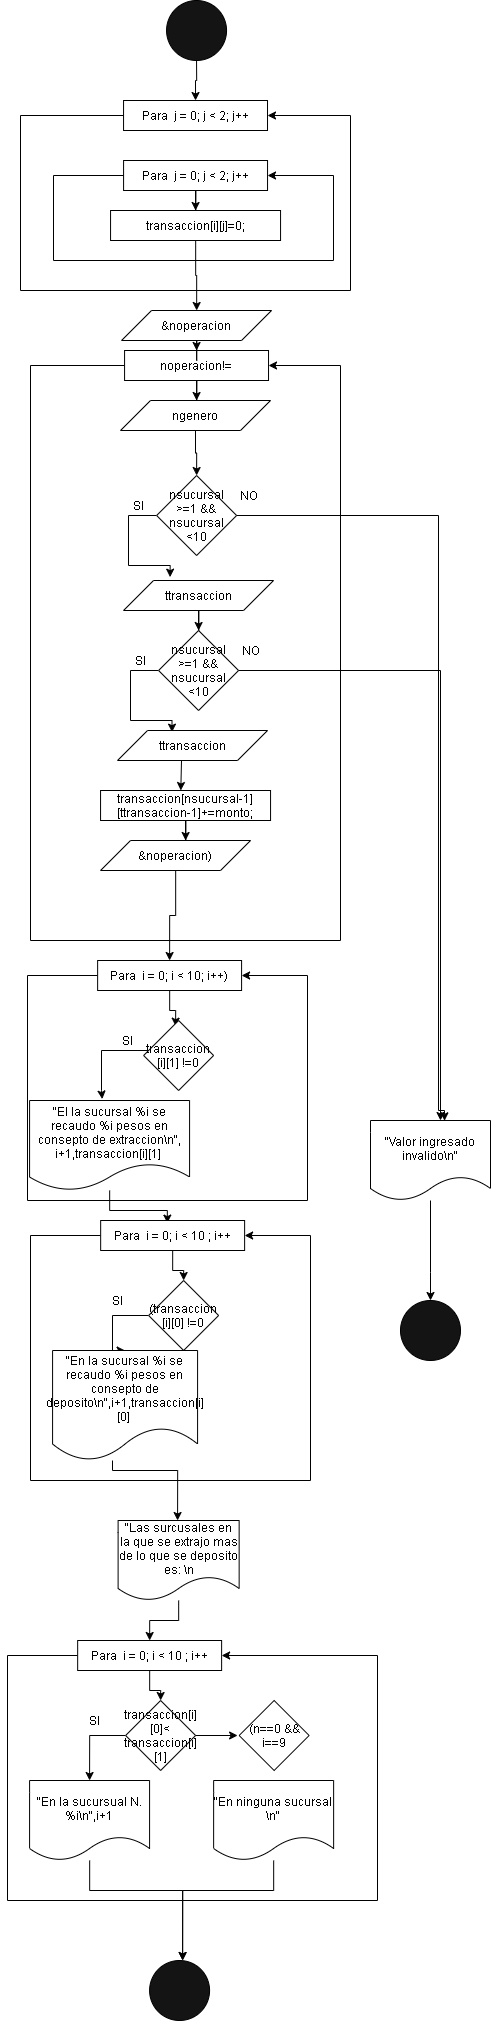

The diagram above was exported from draw.io. Its source (the exported page's mxGraphModel, read from the mxfile embedded in the PNG):
<mxGraphModel dx="777" dy="4092" grid="1" gridSize="10" guides="1" tooltips="1" connect="1" arrows="1" fold="1" page="1" pageScale="1" pageWidth="827" pageHeight="1169" math="0" shadow="0">
  <root>
    <mxCell id="0" />
    <mxCell id="1" parent="0" />
    <mxCell id="fQ9D8XQxabz1AzCdT8EG-1" style="edgeStyle=orthogonalEdgeStyle;rounded=0;orthogonalLoop=1;jettySize=auto;html=1;entryX=1;entryY=0.5;entryDx=0;entryDy=0;" edge="1" parent="1" source="fQ9D8XQxabz1AzCdT8EG-3" target="fQ9D8XQxabz1AzCdT8EG-3">
      <mxGeometry relative="1" as="geometry">
        <mxPoint x="719.3299999999999" y="-2990" as="targetPoint" />
        <Array as="points">
          <mxPoint x="300" y="-3075" />
          <mxPoint x="300" y="-2500" />
          <mxPoint x="610" y="-2500" />
          <mxPoint x="610" y="-3075" />
        </Array>
      </mxGeometry>
    </mxCell>
    <mxCell id="fQ9D8XQxabz1AzCdT8EG-2" style="edgeStyle=orthogonalEdgeStyle;rounded=0;orthogonalLoop=1;jettySize=auto;html=1;entryX=0.5;entryY=0;entryDx=0;entryDy=0;" edge="1" parent="1" source="fQ9D8XQxabz1AzCdT8EG-3">
      <mxGeometry relative="1" as="geometry">
        <mxPoint x="466.04999999999995" y="-3040" as="targetPoint" />
      </mxGeometry>
    </mxCell>
    <mxCell id="fQ9D8XQxabz1AzCdT8EG-3" value="noperacion!=" style="rounded=0;whiteSpace=wrap;html=1;" vertex="1" parent="1">
      <mxGeometry x="394.07" y="-3090" width="143.96" height="30" as="geometry" />
    </mxCell>
    <mxCell id="fQ9D8XQxabz1AzCdT8EG-4" style="edgeStyle=orthogonalEdgeStyle;rounded=0;orthogonalLoop=1;jettySize=auto;html=1;entryX=0.5;entryY=0;entryDx=0;entryDy=0;" edge="1" parent="1" source="fQ9D8XQxabz1AzCdT8EG-5" target="fQ9D8XQxabz1AzCdT8EG-73">
      <mxGeometry relative="1" as="geometry">
        <mxPoint x="463.0588235294117" y="-3400" as="targetPoint" />
      </mxGeometry>
    </mxCell>
    <mxCell id="fQ9D8XQxabz1AzCdT8EG-5" value="" style="ellipse;whiteSpace=wrap;html=1;aspect=fixed;fillColor=#141414;" vertex="1" parent="1">
      <mxGeometry x="436.0499999999999" y="-3440" width="60" height="60" as="geometry" />
    </mxCell>
    <mxCell id="fQ9D8XQxabz1AzCdT8EG-6" style="edgeStyle=orthogonalEdgeStyle;rounded=0;orthogonalLoop=1;jettySize=auto;html=1;entryX=1;entryY=0.5;entryDx=0;entryDy=0;" edge="1" parent="1" source="fQ9D8XQxabz1AzCdT8EG-8" target="fQ9D8XQxabz1AzCdT8EG-8">
      <mxGeometry relative="1" as="geometry">
        <mxPoint x="727.31" y="-3250" as="targetPoint" />
        <Array as="points">
          <mxPoint x="323.03" y="-3265" />
          <mxPoint x="323.03" y="-3180" />
          <mxPoint x="603.03" y="-3180" />
          <mxPoint x="603.03" y="-3265" />
        </Array>
      </mxGeometry>
    </mxCell>
    <mxCell id="fQ9D8XQxabz1AzCdT8EG-7" style="edgeStyle=orthogonalEdgeStyle;rounded=0;orthogonalLoop=1;jettySize=auto;html=1;entryX=0.5;entryY=0;entryDx=0;entryDy=0;" edge="1" parent="1" source="fQ9D8XQxabz1AzCdT8EG-8" target="fQ9D8XQxabz1AzCdT8EG-10">
      <mxGeometry relative="1" as="geometry" />
    </mxCell>
    <mxCell id="fQ9D8XQxabz1AzCdT8EG-8" value="Para&amp;nbsp; j = 0; j &amp;lt; 2; j++" style="rounded=0;whiteSpace=wrap;html=1;" vertex="1" parent="1">
      <mxGeometry x="393.08" y="-3280" width="143.96" height="30" as="geometry" />
    </mxCell>
    <mxCell id="fQ9D8XQxabz1AzCdT8EG-9" style="edgeStyle=orthogonalEdgeStyle;rounded=0;orthogonalLoop=1;jettySize=auto;html=1;" edge="1" parent="1" source="fQ9D8XQxabz1AzCdT8EG-10" target="fQ9D8XQxabz1AzCdT8EG-12">
      <mxGeometry relative="1" as="geometry" />
    </mxCell>
    <mxCell id="fQ9D8XQxabz1AzCdT8EG-10" value="transaccion[i][j]=0;" style="rounded=0;whiteSpace=wrap;html=1;" vertex="1" parent="1">
      <mxGeometry x="380.06" y="-3230" width="170" height="30" as="geometry" />
    </mxCell>
    <mxCell id="fQ9D8XQxabz1AzCdT8EG-11" style="edgeStyle=orthogonalEdgeStyle;rounded=0;orthogonalLoop=1;jettySize=auto;html=1;entryX=0.5;entryY=0;entryDx=0;entryDy=0;" edge="1" parent="1" source="fQ9D8XQxabz1AzCdT8EG-12" target="fQ9D8XQxabz1AzCdT8EG-3">
      <mxGeometry relative="1" as="geometry" />
    </mxCell>
    <mxCell id="fQ9D8XQxabz1AzCdT8EG-12" value="&amp;amp;noperacion" style="shape=parallelogram;perimeter=parallelogramPerimeter;whiteSpace=wrap;html=1;" vertex="1" parent="1">
      <mxGeometry x="391.05" y="-3130" width="150" height="30" as="geometry" />
    </mxCell>
    <mxCell id="fQ9D8XQxabz1AzCdT8EG-13" style="edgeStyle=orthogonalEdgeStyle;rounded=0;orthogonalLoop=1;jettySize=auto;html=1;entryX=0.323;entryY=0.055;entryDx=0;entryDy=0;entryPerimeter=0;" edge="1" parent="1" source="fQ9D8XQxabz1AzCdT8EG-15">
      <mxGeometry relative="1" as="geometry">
        <Array as="points">
          <mxPoint x="398" y="-2925" />
          <mxPoint x="398" y="-2875" />
          <mxPoint x="440" y="-2875" />
        </Array>
        <mxPoint x="439.5800000000001" y="-2863.35" as="targetPoint" />
      </mxGeometry>
    </mxCell>
    <mxCell id="fQ9D8XQxabz1AzCdT8EG-14" style="edgeStyle=orthogonalEdgeStyle;rounded=0;orthogonalLoop=1;jettySize=auto;html=1;entryX=0.617;entryY=0.004;entryDx=0;entryDy=0;entryPerimeter=0;" edge="1" parent="1" source="fQ9D8XQxabz1AzCdT8EG-15" target="fQ9D8XQxabz1AzCdT8EG-19">
      <mxGeometry relative="1" as="geometry">
        <mxPoint x="708" y="-2319" as="targetPoint" />
        <Array as="points">
          <mxPoint x="708" y="-2925" />
          <mxPoint x="708" y="-2330" />
          <mxPoint x="714" y="-2330" />
        </Array>
      </mxGeometry>
    </mxCell>
    <mxCell id="fQ9D8XQxabz1AzCdT8EG-15" value="nsucursal &amp;gt;=1 &amp;amp;&amp;amp; nsucursal &amp;lt;10" style="rhombus;whiteSpace=wrap;html=1;" vertex="1" parent="1">
      <mxGeometry x="426.13" y="-2965" width="80" height="80" as="geometry" />
    </mxCell>
    <mxCell id="fQ9D8XQxabz1AzCdT8EG-16" style="edgeStyle=orthogonalEdgeStyle;rounded=0;orthogonalLoop=1;jettySize=auto;html=1;entryX=0.5;entryY=0;entryDx=0;entryDy=0;" edge="1" parent="1" source="fQ9D8XQxabz1AzCdT8EG-17" target="fQ9D8XQxabz1AzCdT8EG-15">
      <mxGeometry relative="1" as="geometry" />
    </mxCell>
    <mxCell id="fQ9D8XQxabz1AzCdT8EG-17" value="ngenero" style="shape=parallelogram;perimeter=parallelogramPerimeter;whiteSpace=wrap;html=1;" vertex="1" parent="1">
      <mxGeometry x="390.03000000000003" y="-3040" width="150" height="30" as="geometry" />
    </mxCell>
    <mxCell id="fQ9D8XQxabz1AzCdT8EG-18" style="edgeStyle=orthogonalEdgeStyle;rounded=0;orthogonalLoop=1;jettySize=auto;html=1;" edge="1" parent="1" source="fQ9D8XQxabz1AzCdT8EG-19" target="fQ9D8XQxabz1AzCdT8EG-20">
      <mxGeometry relative="1" as="geometry">
        <Array as="points">
          <mxPoint x="700" y="-2168" />
        </Array>
      </mxGeometry>
    </mxCell>
    <mxCell id="fQ9D8XQxabz1AzCdT8EG-19" value="&quot;Valor ingresado invalido\n&quot;" style="shape=document;whiteSpace=wrap;html=1;boundedLbl=1;" vertex="1" parent="1">
      <mxGeometry x="640" y="-2320" width="120" height="80" as="geometry" />
    </mxCell>
    <mxCell id="fQ9D8XQxabz1AzCdT8EG-20" value="" style="ellipse;whiteSpace=wrap;html=1;aspect=fixed;fillColor=#141414;" vertex="1" parent="1">
      <mxGeometry x="669.9999999999998" y="-2140" width="60" height="60" as="geometry" />
    </mxCell>
    <mxCell id="fQ9D8XQxabz1AzCdT8EG-25" style="edgeStyle=orthogonalEdgeStyle;rounded=0;orthogonalLoop=1;jettySize=auto;html=1;entryX=0.472;entryY=0;entryDx=0;entryDy=0;entryPerimeter=0;" edge="1" parent="1" target="fQ9D8XQxabz1AzCdT8EG-28">
      <mxGeometry relative="1" as="geometry">
        <mxPoint x="451" y="-2680" as="sourcePoint" />
      </mxGeometry>
    </mxCell>
    <mxCell id="fQ9D8XQxabz1AzCdT8EG-27" style="edgeStyle=orthogonalEdgeStyle;rounded=0;orthogonalLoop=1;jettySize=auto;html=1;" edge="1" parent="1" source="fQ9D8XQxabz1AzCdT8EG-28">
      <mxGeometry relative="1" as="geometry">
        <mxPoint x="455.1" y="-2600" as="targetPoint" />
      </mxGeometry>
    </mxCell>
    <mxCell id="fQ9D8XQxabz1AzCdT8EG-28" value="transaccion[nsucursal-1][ttransaccion-1]+=monto;" style="rounded=0;whiteSpace=wrap;html=1;" vertex="1" parent="1">
      <mxGeometry x="370.06000000000006" y="-2650" width="170" height="30" as="geometry" />
    </mxCell>
    <mxCell id="fQ9D8XQxabz1AzCdT8EG-82" style="edgeStyle=orthogonalEdgeStyle;rounded=0;orthogonalLoop=1;jettySize=auto;html=1;entryX=0.5;entryY=0;entryDx=0;entryDy=0;" edge="1" parent="1" source="fQ9D8XQxabz1AzCdT8EG-30" target="fQ9D8XQxabz1AzCdT8EG-78">
      <mxGeometry relative="1" as="geometry" />
    </mxCell>
    <mxCell id="fQ9D8XQxabz1AzCdT8EG-30" value="ttransaccion" style="shape=parallelogram;perimeter=parallelogramPerimeter;whiteSpace=wrap;html=1;" vertex="1" parent="1">
      <mxGeometry x="393.05000000000007" y="-2860" width="150" height="30" as="geometry" />
    </mxCell>
    <mxCell id="fQ9D8XQxabz1AzCdT8EG-40" style="edgeStyle=orthogonalEdgeStyle;rounded=0;orthogonalLoop=1;jettySize=auto;html=1;entryX=0.5;entryY=0;entryDx=0;entryDy=0;" edge="1" parent="1" source="fQ9D8XQxabz1AzCdT8EG-41" target="fQ9D8XQxabz1AzCdT8EG-46">
      <mxGeometry relative="1" as="geometry">
        <mxPoint x="464.36" y="-2160" as="targetPoint" />
      </mxGeometry>
    </mxCell>
    <mxCell id="fQ9D8XQxabz1AzCdT8EG-41" value="&amp;amp;noperacion)" style="shape=parallelogram;perimeter=parallelogramPerimeter;whiteSpace=wrap;html=1;" vertex="1" parent="1">
      <mxGeometry x="370.06000000000006" y="-2600" width="150" height="30" as="geometry" />
    </mxCell>
    <mxCell id="fQ9D8XQxabz1AzCdT8EG-44" style="edgeStyle=orthogonalEdgeStyle;rounded=0;orthogonalLoop=1;jettySize=auto;html=1;entryX=1;entryY=0.5;entryDx=0;entryDy=0;" edge="1" parent="1" source="fQ9D8XQxabz1AzCdT8EG-46" target="fQ9D8XQxabz1AzCdT8EG-46">
      <mxGeometry relative="1" as="geometry">
        <mxPoint x="701.3599999999999" y="-2450" as="targetPoint" />
        <Array as="points">
          <mxPoint x="297.08000000000004" y="-2465" />
          <mxPoint x="297.08000000000004" y="-2240" />
          <mxPoint x="577.0799999999999" y="-2240" />
          <mxPoint x="577.0799999999999" y="-2465" />
        </Array>
      </mxGeometry>
    </mxCell>
    <mxCell id="fQ9D8XQxabz1AzCdT8EG-45" style="edgeStyle=orthogonalEdgeStyle;rounded=0;orthogonalLoop=1;jettySize=auto;html=1;entryX=0.457;entryY=0.081;entryDx=0;entryDy=0;entryPerimeter=0;" edge="1" parent="1" source="fQ9D8XQxabz1AzCdT8EG-46" target="fQ9D8XQxabz1AzCdT8EG-48">
      <mxGeometry relative="1" as="geometry" />
    </mxCell>
    <mxCell id="fQ9D8XQxabz1AzCdT8EG-46" value="Para&amp;nbsp;&amp;nbsp;i = 0; i &amp;lt; 10; i++)" style="rounded=0;whiteSpace=wrap;html=1;" vertex="1" parent="1">
      <mxGeometry x="367.13000000000005" y="-2480" width="143.96" height="30" as="geometry" />
    </mxCell>
    <mxCell id="fQ9D8XQxabz1AzCdT8EG-47" style="edgeStyle=orthogonalEdgeStyle;rounded=0;orthogonalLoop=1;jettySize=auto;html=1;entryX=0.454;entryY=-0.016;entryDx=0;entryDy=0;entryPerimeter=0;" edge="1" parent="1" source="fQ9D8XQxabz1AzCdT8EG-48" target="fQ9D8XQxabz1AzCdT8EG-50">
      <mxGeometry relative="1" as="geometry">
        <Array as="points">
          <mxPoint x="448.08000000000004" y="-2390" />
          <mxPoint x="371.08000000000004" y="-2390" />
          <mxPoint x="371.08000000000004" y="-2350" />
          <mxPoint x="372.08000000000004" y="-2350" />
        </Array>
      </mxGeometry>
    </mxCell>
    <mxCell id="fQ9D8XQxabz1AzCdT8EG-48" value="transaccion [i][1] !=0" style="rhombus;whiteSpace=wrap;html=1;" vertex="1" parent="1">
      <mxGeometry x="413.13000000000005" y="-2420" width="70" height="70" as="geometry" />
    </mxCell>
    <mxCell id="fQ9D8XQxabz1AzCdT8EG-49" style="edgeStyle=orthogonalEdgeStyle;rounded=0;orthogonalLoop=1;jettySize=auto;html=1;entryX=0.463;entryY=0.087;entryDx=0;entryDy=0;entryPerimeter=0;" edge="1" parent="1" source="fQ9D8XQxabz1AzCdT8EG-50" target="fQ9D8XQxabz1AzCdT8EG-53">
      <mxGeometry relative="1" as="geometry" />
    </mxCell>
    <mxCell id="fQ9D8XQxabz1AzCdT8EG-50" value="&quot;El la sucursal %i se recaudo %i pesos en consepto de extraccion\n&quot;, i+1,transaccion[i][1]&amp;nbsp;" style="shape=document;whiteSpace=wrap;html=1;boundedLbl=1;" vertex="1" parent="1">
      <mxGeometry x="299.08000000000004" y="-2340" width="160" height="90" as="geometry" />
    </mxCell>
    <mxCell id="fQ9D8XQxabz1AzCdT8EG-51" style="edgeStyle=orthogonalEdgeStyle;rounded=0;orthogonalLoop=1;jettySize=auto;html=1;entryX=1;entryY=0.5;entryDx=0;entryDy=0;" edge="1" parent="1" source="fQ9D8XQxabz1AzCdT8EG-53" target="fQ9D8XQxabz1AzCdT8EG-53">
      <mxGeometry relative="1" as="geometry">
        <mxPoint x="704.3899999999999" y="-2190" as="targetPoint" />
        <Array as="points">
          <mxPoint x="300.08000000000004" y="-2205" />
          <mxPoint x="300.08000000000004" y="-1960" />
          <mxPoint x="580.0799999999999" y="-1960" />
          <mxPoint x="580.0799999999999" y="-2205" />
        </Array>
      </mxGeometry>
    </mxCell>
    <mxCell id="fQ9D8XQxabz1AzCdT8EG-52" style="edgeStyle=orthogonalEdgeStyle;rounded=0;orthogonalLoop=1;jettySize=auto;html=1;entryX=0.5;entryY=0;entryDx=0;entryDy=0;" edge="1" parent="1" source="fQ9D8XQxabz1AzCdT8EG-53" target="fQ9D8XQxabz1AzCdT8EG-55">
      <mxGeometry relative="1" as="geometry" />
    </mxCell>
    <mxCell id="fQ9D8XQxabz1AzCdT8EG-53" value="Para&amp;nbsp;&amp;nbsp;i = 0; i &amp;lt; 10 ; i++" style="rounded=0;whiteSpace=wrap;html=1;" vertex="1" parent="1">
      <mxGeometry x="370.16" y="-2220" width="143.96" height="30" as="geometry" />
    </mxCell>
    <mxCell id="fQ9D8XQxabz1AzCdT8EG-54" style="edgeStyle=orthogonalEdgeStyle;rounded=0;orthogonalLoop=1;jettySize=auto;html=1;entryX=0.5;entryY=0;entryDx=0;entryDy=0;" edge="1" parent="1" source="fQ9D8XQxabz1AzCdT8EG-55" target="fQ9D8XQxabz1AzCdT8EG-57">
      <mxGeometry relative="1" as="geometry">
        <Array as="points">
          <mxPoint x="382.08000000000004" y="-2125" />
        </Array>
      </mxGeometry>
    </mxCell>
    <mxCell id="fQ9D8XQxabz1AzCdT8EG-55" value="(transaccion [i][0] !=0" style="rhombus;whiteSpace=wrap;html=1;" vertex="1" parent="1">
      <mxGeometry x="418.13000000000005" y="-2160" width="70" height="70" as="geometry" />
    </mxCell>
    <mxCell id="fQ9D8XQxabz1AzCdT8EG-56" style="edgeStyle=orthogonalEdgeStyle;rounded=0;orthogonalLoop=1;jettySize=auto;html=1;" edge="1" parent="1" source="fQ9D8XQxabz1AzCdT8EG-57">
      <mxGeometry relative="1" as="geometry">
        <Array as="points">
          <mxPoint x="382.08000000000004" y="-1970" />
          <mxPoint x="447.08000000000004" y="-1970" />
        </Array>
        <mxPoint x="447.08000000000004" y="-1920" as="targetPoint" />
      </mxGeometry>
    </mxCell>
    <mxCell id="fQ9D8XQxabz1AzCdT8EG-57" value="&quot;En la sucursal %i se recaudo %i pesos en consepto de deposito\n&quot;,i+1,transaccion[i][0]&amp;nbsp;" style="shape=document;whiteSpace=wrap;html=1;boundedLbl=1;" vertex="1" parent="1">
      <mxGeometry x="322.08000000000004" y="-2090" width="145" height="110" as="geometry" />
    </mxCell>
    <mxCell id="fQ9D8XQxabz1AzCdT8EG-97" style="edgeStyle=orthogonalEdgeStyle;rounded=0;orthogonalLoop=1;jettySize=auto;html=1;" edge="1" parent="1" source="fQ9D8XQxabz1AzCdT8EG-61" target="fQ9D8XQxabz1AzCdT8EG-85">
      <mxGeometry relative="1" as="geometry" />
    </mxCell>
    <mxCell id="fQ9D8XQxabz1AzCdT8EG-61" value="&quot;Las surcusales en la que se extrajo mas de lo que se deposito es: \n" style="shape=document;whiteSpace=wrap;html=1;boundedLbl=1;" vertex="1" parent="1">
      <mxGeometry x="387.61" y="-1920" width="121.04" height="80" as="geometry" />
    </mxCell>
    <mxCell id="fQ9D8XQxabz1AzCdT8EG-64" value="SI" style="text;html=1;align=center;verticalAlign=middle;resizable=0;points=[];autosize=1;" vertex="1" parent="1">
      <mxGeometry x="393.05" y="-2945" width="30" height="20" as="geometry" />
    </mxCell>
    <mxCell id="fQ9D8XQxabz1AzCdT8EG-67" value="NO" style="text;html=1;align=center;verticalAlign=middle;resizable=0;points=[];autosize=1;" vertex="1" parent="1">
      <mxGeometry x="503.05" y="-2955" width="30" height="20" as="geometry" />
    </mxCell>
    <mxCell id="fQ9D8XQxabz1AzCdT8EG-69" value="SI" style="text;html=1;align=center;verticalAlign=middle;resizable=0;points=[];autosize=1;" vertex="1" parent="1">
      <mxGeometry x="382.08000000000004" y="-2410" width="30" height="20" as="geometry" />
    </mxCell>
    <mxCell id="fQ9D8XQxabz1AzCdT8EG-70" value="SI" style="text;html=1;align=center;verticalAlign=middle;resizable=0;points=[];autosize=1;" vertex="1" parent="1">
      <mxGeometry x="372.08000000000004" y="-2150" width="30" height="20" as="geometry" />
    </mxCell>
    <mxCell id="fQ9D8XQxabz1AzCdT8EG-72" style="edgeStyle=orthogonalEdgeStyle;rounded=0;orthogonalLoop=1;jettySize=auto;html=1;entryX=1;entryY=0.5;entryDx=0;entryDy=0;" edge="1" parent="1" source="fQ9D8XQxabz1AzCdT8EG-73" target="fQ9D8XQxabz1AzCdT8EG-73">
      <mxGeometry relative="1" as="geometry">
        <mxPoint x="727.28" y="-3310" as="targetPoint" />
        <Array as="points">
          <mxPoint x="290" y="-3325" />
          <mxPoint x="290" y="-3150" />
          <mxPoint x="620" y="-3150" />
          <mxPoint x="620" y="-3325" />
        </Array>
      </mxGeometry>
    </mxCell>
    <mxCell id="fQ9D8XQxabz1AzCdT8EG-73" value="Para&amp;nbsp; j = 0; j &amp;lt; 2; j++" style="rounded=0;whiteSpace=wrap;html=1;" vertex="1" parent="1">
      <mxGeometry x="393.05" y="-3340" width="143.96" height="30" as="geometry" />
    </mxCell>
    <mxCell id="fQ9D8XQxabz1AzCdT8EG-76" style="edgeStyle=orthogonalEdgeStyle;rounded=0;orthogonalLoop=1;jettySize=auto;html=1;entryX=0.323;entryY=0.055;entryDx=0;entryDy=0;entryPerimeter=0;" edge="1" parent="1" source="fQ9D8XQxabz1AzCdT8EG-78">
      <mxGeometry relative="1" as="geometry">
        <Array as="points">
          <mxPoint x="400" y="-2770" />
          <mxPoint x="400" y="-2720" />
          <mxPoint x="441" y="-2720" />
        </Array>
        <mxPoint x="441.53000000000014" y="-2708.35" as="targetPoint" />
      </mxGeometry>
    </mxCell>
    <mxCell id="fQ9D8XQxabz1AzCdT8EG-77" style="edgeStyle=orthogonalEdgeStyle;rounded=0;orthogonalLoop=1;jettySize=auto;html=1;" edge="1" parent="1" source="fQ9D8XQxabz1AzCdT8EG-78">
      <mxGeometry relative="1" as="geometry">
        <mxPoint x="710" y="-2320" as="targetPoint" />
        <Array as="points">
          <mxPoint x="710" y="-2770" />
        </Array>
      </mxGeometry>
    </mxCell>
    <mxCell id="fQ9D8XQxabz1AzCdT8EG-78" value="nsucursal &amp;gt;=1 &amp;amp;&amp;amp; nsucursal &amp;lt;10" style="rhombus;whiteSpace=wrap;html=1;" vertex="1" parent="1">
      <mxGeometry x="428.08" y="-2810" width="80" height="80" as="geometry" />
    </mxCell>
    <mxCell id="fQ9D8XQxabz1AzCdT8EG-79" value="SI" style="text;html=1;align=center;verticalAlign=middle;resizable=0;points=[];autosize=1;" vertex="1" parent="1">
      <mxGeometry x="395" y="-2790" width="30" height="20" as="geometry" />
    </mxCell>
    <mxCell id="fQ9D8XQxabz1AzCdT8EG-80" value="NO" style="text;html=1;align=center;verticalAlign=middle;resizable=0;points=[];autosize=1;" vertex="1" parent="1">
      <mxGeometry x="504.99999999999994" y="-2800" width="30" height="20" as="geometry" />
    </mxCell>
    <mxCell id="fQ9D8XQxabz1AzCdT8EG-81" value="ttransaccion" style="shape=parallelogram;perimeter=parallelogramPerimeter;whiteSpace=wrap;html=1;" vertex="1" parent="1">
      <mxGeometry x="387.0400000000001" y="-2710" width="150" height="30" as="geometry" />
    </mxCell>
    <mxCell id="fQ9D8XQxabz1AzCdT8EG-83" style="edgeStyle=orthogonalEdgeStyle;rounded=0;orthogonalLoop=1;jettySize=auto;html=1;entryX=1;entryY=0.5;entryDx=0;entryDy=0;" edge="1" parent="1" source="fQ9D8XQxabz1AzCdT8EG-85" target="fQ9D8XQxabz1AzCdT8EG-85">
      <mxGeometry relative="1" as="geometry">
        <mxPoint x="681.3899999999999" y="-1770" as="targetPoint" />
        <Array as="points">
          <mxPoint x="277.08000000000004" y="-1785" />
          <mxPoint x="277.08000000000004" y="-1540" />
          <mxPoint x="647.0799999999999" y="-1540" />
          <mxPoint x="647.0799999999999" y="-1785" />
        </Array>
      </mxGeometry>
    </mxCell>
    <mxCell id="fQ9D8XQxabz1AzCdT8EG-84" style="edgeStyle=orthogonalEdgeStyle;rounded=0;orthogonalLoop=1;jettySize=auto;html=1;entryX=0.5;entryY=0;entryDx=0;entryDy=0;" edge="1" parent="1" source="fQ9D8XQxabz1AzCdT8EG-85" target="fQ9D8XQxabz1AzCdT8EG-87">
      <mxGeometry relative="1" as="geometry" />
    </mxCell>
    <mxCell id="fQ9D8XQxabz1AzCdT8EG-85" value="Para&amp;nbsp;&amp;nbsp;i = 0; i &amp;lt; 10 ; i++" style="rounded=0;whiteSpace=wrap;html=1;" vertex="1" parent="1">
      <mxGeometry x="347.16" y="-1800" width="143.96" height="30" as="geometry" />
    </mxCell>
    <mxCell id="fQ9D8XQxabz1AzCdT8EG-86" style="edgeStyle=orthogonalEdgeStyle;rounded=0;orthogonalLoop=1;jettySize=auto;html=1;entryX=0.5;entryY=0;entryDx=0;entryDy=0;" edge="1" parent="1" source="fQ9D8XQxabz1AzCdT8EG-87" target="fQ9D8XQxabz1AzCdT8EG-89">
      <mxGeometry relative="1" as="geometry">
        <Array as="points">
          <mxPoint x="359.08000000000004" y="-1705" />
        </Array>
      </mxGeometry>
    </mxCell>
    <mxCell id="fQ9D8XQxabz1AzCdT8EG-94" style="edgeStyle=orthogonalEdgeStyle;rounded=0;orthogonalLoop=1;jettySize=auto;html=1;" edge="1" parent="1" source="fQ9D8XQxabz1AzCdT8EG-87">
      <mxGeometry relative="1" as="geometry">
        <mxPoint x="507.08000000000004" y="-1705" as="targetPoint" />
      </mxGeometry>
    </mxCell>
    <mxCell id="fQ9D8XQxabz1AzCdT8EG-87" value="transaccion[i][0]&amp;lt; transaccion[i][1]" style="rhombus;whiteSpace=wrap;html=1;" vertex="1" parent="1">
      <mxGeometry x="395.13000000000005" y="-1740" width="70" height="70" as="geometry" />
    </mxCell>
    <mxCell id="fQ9D8XQxabz1AzCdT8EG-88" style="edgeStyle=orthogonalEdgeStyle;rounded=0;orthogonalLoop=1;jettySize=auto;html=1;entryX=0.5;entryY=0;entryDx=0;entryDy=0;" edge="1" parent="1" source="fQ9D8XQxabz1AzCdT8EG-89">
      <mxGeometry relative="1" as="geometry">
        <Array as="points">
          <mxPoint x="359.08000000000004" y="-1550" />
          <mxPoint x="452.08000000000004" y="-1550" />
        </Array>
        <mxPoint x="452.1099999999998" y="-1479.9999999999995" as="targetPoint" />
      </mxGeometry>
    </mxCell>
    <mxCell id="fQ9D8XQxabz1AzCdT8EG-89" value="&quot;En la sucursual N. %i\n&quot;,i+1" style="shape=document;whiteSpace=wrap;html=1;boundedLbl=1;" vertex="1" parent="1">
      <mxGeometry x="299.08000000000004" y="-1660" width="120" height="80" as="geometry" />
    </mxCell>
    <mxCell id="fQ9D8XQxabz1AzCdT8EG-90" value="SI" style="text;html=1;align=center;verticalAlign=middle;resizable=0;points=[];autosize=1;" vertex="1" parent="1">
      <mxGeometry x="349.08000000000004" y="-1730" width="30" height="20" as="geometry" />
    </mxCell>
    <mxCell id="fQ9D8XQxabz1AzCdT8EG-91" value="" style="ellipse;whiteSpace=wrap;html=1;aspect=fixed;fillColor=#141414;" vertex="1" parent="1">
      <mxGeometry x="419.0799999999998" y="-1480" width="60" height="60" as="geometry" />
    </mxCell>
    <mxCell id="fQ9D8XQxabz1AzCdT8EG-92" value="(n==0 &amp;amp;&amp;amp; i==9" style="rhombus;whiteSpace=wrap;html=1;" vertex="1" parent="1">
      <mxGeometry x="508.6500000000001" y="-1740" width="70" height="70" as="geometry" />
    </mxCell>
    <mxCell id="fQ9D8XQxabz1AzCdT8EG-96" style="edgeStyle=orthogonalEdgeStyle;rounded=0;orthogonalLoop=1;jettySize=auto;html=1;entryX=0.5;entryY=0;entryDx=0;entryDy=0;" edge="1" parent="1" source="fQ9D8XQxabz1AzCdT8EG-95">
      <mxGeometry relative="1" as="geometry">
        <mxPoint x="452.1099999999998" y="-1479.9999999999995" as="targetPoint" />
        <Array as="points">
          <mxPoint x="543.0799999999999" y="-1550" />
          <mxPoint x="452.08000000000004" y="-1550" />
        </Array>
      </mxGeometry>
    </mxCell>
    <mxCell id="fQ9D8XQxabz1AzCdT8EG-95" value="&quot;En ninguna sucursal \n&quot;" style="shape=document;whiteSpace=wrap;html=1;boundedLbl=1;" vertex="1" parent="1">
      <mxGeometry x="483.13000000000005" y="-1660" width="120" height="80" as="geometry" />
    </mxCell>
  </root>
</mxGraphModel>